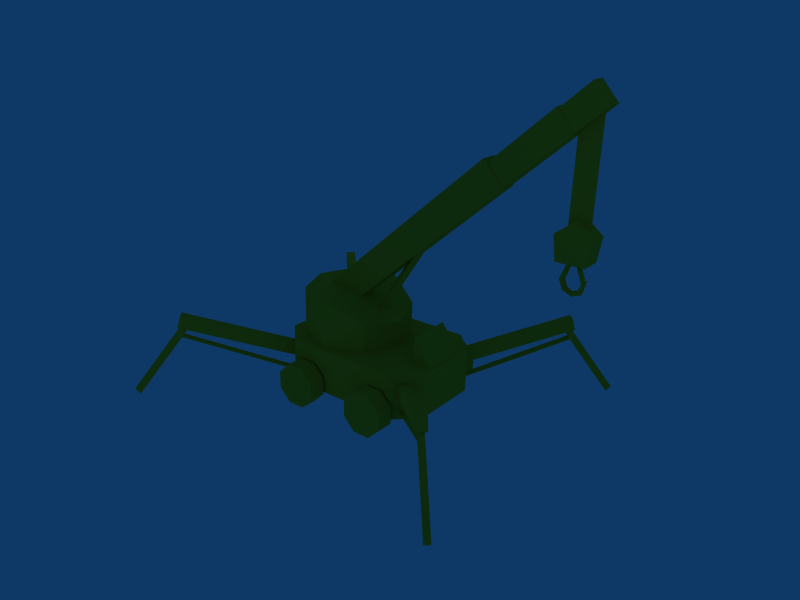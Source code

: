 # Source: minicrane.blend  (saved by Blender 2.42.0; exported with 4.5.12 LTS)
import bpy
from mathutils import Matrix  # noqa: F401  (used for matrix-valued properties, if any)

bpy.ops.wm.read_factory_settings(use_empty=True)
scene = bpy.context.scene
scene.name = 'Scene'

# ---- collections
col_collection_1 = bpy.data.collections.new('Collection 1'); scene.collection.children.link(col_collection_1)

# ---- materials (node trees are filled in below, after node groups)
mat_orange = bpy.data.materials.new('orange')
mat_orange.alpha_threshold = 0.0
mat_orange.diffuse_color = (0.8194, 0.7142, 0.1341, 1.0)
mat_orange.roughness = 0.5
mat_orange.line_color = (0.0, 0.0, 0.0, 1.0)

# ---- material node trees

# ---- world
world_world = bpy.data.worlds.new('World'); scene.world = world_world
world_world.color = (0.05656, 0.2208, 0.4)
world_world.use_sun_shadow = False
world_world.sun_shadow_jitter_overblur = 0.0
world_world.cycles.sampling_method = 'MANUAL'
world_world.cycles.sample_map_resolution = 256

# ---- cameras
cam_camera = bpy.data.cameras.new('Camera')
cam_camera.passepartout_alpha = 0.2
cam_camera.clip_end = 100.0
cam_camera.lens = 35.0
cam_camera.show_passepartout = False
cam_camera.show_safe_areas = True
cam_camera.dof.focus_distance = 0.0
cam_camera.dof.aperture_fstop = 128.0

# ---- lights
light_lamp_002 = bpy.data.lights.new('Lamp.002', 'POINT')
light_lamp_002.transmission_factor = 0.0
light_lamp_002.energy = 100.0
light_lamp_002.shadow_buffer_clip_start = 0.5
light_lamp_002.shadow_soft_size = 1.0
light_lamp_002.shadow_maximum_resolution = 0.006
light_lamp_002.use_absolute_resolution = True
light_lamp_002.cycles.use_multiple_importance_sampling = False
light_lamp_001 = bpy.data.lights.new('Lamp.001', 'POINT')
light_lamp_001.transmission_factor = 0.0
light_lamp_001.energy = 100.0
light_lamp_001.shadow_buffer_clip_start = 0.5
light_lamp_001.shadow_soft_size = 1.0
light_lamp_001.shadow_maximum_resolution = 0.006
light_lamp_001.use_absolute_resolution = True
light_lamp_001.cycles.use_multiple_importance_sampling = False
light_lamp = bpy.data.lights.new('Lamp', 'POINT')
light_lamp.transmission_factor = 0.0
light_lamp.energy = 100.0
light_lamp.shadow_buffer_clip_start = 0.5
light_lamp.shadow_soft_size = 1.0
light_lamp.shadow_maximum_resolution = 0.006
light_lamp.use_absolute_resolution = True
light_lamp.cycles.use_multiple_importance_sampling = False

# ---- meshes
me_minicrane = bpy.data.meshes.new('minicrane')
me_minicrane.from_pydata([(-6.814, 3.071, 5.555), (-3.222, 1.585, 1.962), (-2.921, 1.585, 2.263), (-6.514, 3.071, 5.856), (-6.701, 3.615, 5.442), (-3.108, 2.129, 1.849), (-2.808, 2.129, 2.15), (-6.401, 3.615, 5.743), (-8.059, 0.07623, 7.267), (-6.323, 3.387, 5.531), (-6.489, 3.387, 5.365), (-8.225, 0.07623, 7.101), (-7.905, -0.149, 7.113), (-6.169, 3.162, 5.377), (-6.335, 3.162, 5.211), (-8.071, -0.149, 6.947), (-6.576, 2.689, 5.771), (-3.057, 0.8853, 2.254), (-3.1, 0.9728, 2.164), (-6.619, 2.776, 5.681), (-6.696, 2.572, 5.714), (-3.177, 0.7685, 2.197), (-3.219, 0.8561, 2.107), (-6.738, 2.659, 5.624), (-6.514, 3.071, -5.801), (-2.921, 1.585, -2.208), (-3.222, 1.585, -1.907), (-6.814, 3.071, -5.5), (-6.401, 3.615, -5.688), (-2.808, 2.129, -2.095), (-3.108, 2.129, -1.794), (-6.701, 3.615, -5.387), (-8.225, 0.07623, -7.046), (-6.489, 3.387, -5.31), (-6.323, 3.387, -5.476), (-8.059, 0.07623, -7.212), (-8.071, -0.149, -6.892), (-6.335, 3.162, -5.156), (-6.169, 3.162, -5.322), (-7.905, -0.149, -7.058), (-6.73, 2.689, -5.563), (-3.212, 0.8853, -2.044), (-3.123, 0.9728, -2.086), (-6.64, 2.776, -5.606), (-6.673, 2.572, -5.682), (-3.156, 0.7685, -2.163), (-3.066, 0.8561, -2.206), (-6.583, 2.659, -5.725), (6.49, 3.071, 5.856), (2.897, 1.585, 2.263), (3.198, 1.585, 1.962), (6.79, 3.071, 5.555), (6.377, 3.615, 5.743), (2.784, 2.129, 2.15), (3.084, 2.129, 1.849), (6.677, 3.615, 5.442), (8.201, 0.07623, 7.101), (6.465, 3.387, 5.365), (6.299, 3.387, 5.531), (8.035, 0.07623, 7.267), (8.047, -0.149, 6.947), (6.311, 3.162, 5.211), (6.145, 3.162, 5.377), (7.881, -0.149, 7.113), (6.706, 2.689, 5.618), (3.188, 0.8853, 2.098), (3.099, 0.9728, 2.141), (6.616, 2.776, 5.66), (6.649, 2.572, 5.737), (3.132, 0.7685, 2.218), (3.042, 0.8561, 2.261), (6.559, 2.659, 5.78), (6.79, 3.071, -5.5), (3.198, 1.585, -1.907), (2.897, 1.585, -2.208), (6.49, 3.071, -5.801), (6.677, 3.615, -5.387), (3.084, 2.129, -1.794), (2.784, 2.129, -2.095), (6.377, 3.615, -5.688), (8.035, 0.07623, -7.212), (6.299, 3.387, -5.476), (6.465, 3.387, -5.31), (8.201, 0.07623, -7.046), (7.881, -0.149, -7.058), (6.145, 3.162, -5.322), (6.311, 3.162, -5.156), (8.047, -0.149, -6.892), (6.552, 2.689, -5.716), (3.033, 0.8853, -2.199), (3.076, 0.9728, -2.109), (6.595, 2.776, -5.627), (6.672, 2.572, -5.659), (3.153, 0.7685, -2.142), (3.195, 0.8561, -2.053), (6.714, 2.659, -5.57), (-9.409, 13.55, 1.114e-06), (-9.41, 9.129, 8.487e-07), (-8.529, 9.129, 8.487e-07), (-8.529, 13.55, 1.114e-06), (-9.004, 8.345, -0.1), (-9.321, 7.533, -0.1), (-9.159, 8.345, 8.35e-07), (-9.004, 8.345, 0.1), (-9.321, 7.533, 0.1), (-9.43, 7.647, 7.998e-07), (-8.928, 7.145, 0.1), (-9.195, 7.255, 0.1), (-9.306, 7.523, 0.1), (-8.864, 8.345, 0.1), (-8.696, 7.281, 0.1), (-8.601, 7.561, 0.1), (-8.864, 8.345, -0.1), (-9.306, 7.523, -0.1), (-9.195, 7.255, -0.1), (-8.928, 7.145, -0.1), (-8.696, 7.281, -0.1), (-8.601, 7.561, -0.1), (-8.708, 8.345, 8.299e-07), (-9.499, 7.737, 8.064e-07), (-9.349, 7.134, 7.832e-07), (-8.957, 6.972, 7.747e-07), (-8.565, 7.134, 7.832e-07), (-8.403, 7.527, 7.979e-07), (-8.957, 9.85, 0.454), (-8.957, 9.85, -0.454), (-9.681, 9.287, -0.454), (-9.681, 9.287, 0.454), (-8.234, 9.287, 0.454), (-8.234, 9.287, -0.454), (-9.535, 8.287, -0.454), (-9.535, 8.287, 0.454), (-8.379, 8.287, 0.454), (-8.379, 8.287, -0.454), (-3.763, 2.605, 1.558), (-3.763, 0.6051, 1.558), (3.592, 0.6051, 1.558), (3.592, 2.605, 1.558), (-3.763, 2.605, -1.558), (-3.763, 0.6051, -1.558), (3.592, 0.6051, -1.558), (3.592, 2.605, -1.558), (2.732, 2.498, -1.678), (3.427, 2.498, 1.066e-06), (2.732, 2.498, 1.678), (1.054, 2.498, 2.373), (-0.6244, 2.498, 1.678), (-1.319, 2.498, 9.336e-07), (-0.6244, 2.498, -1.678), (1.054, 2.498, -2.373), (2.732, 4.749, -1.678), (3.427, 4.749, -3.298e-07), (2.732, 4.749, 1.678), (1.054, 4.749, 2.373), (-0.6244, 3.922, 1.678), (-1.319, 3.749, -5.185e-07), (-0.6244, 3.922, -1.678), (1.054, 4.749, -2.373), (1.054, 4.749, 1.132e-06), (-2.716, 2.605, 2.596), (2.545, 2.605, 2.596), (-2.716, 0.6051, 2.596), (2.545, 0.6051, 2.596), (-2.716, 2.605, -2.596), (2.545, 2.605, -2.596), (-2.716, 0.6051, -2.596), (2.545, 0.6051, -2.596), (-2.783, 3.802, -1.0), (-2.783, 2.5, -1.0), (-3.706, 2.5, -1.0), (-2.783, 3.802, 1.0), (-2.783, 2.5, 1.0), (-3.706, 2.5, 1.0), (-1.095, 1.312, 2.653), (-1.092, 0.5468, 2.653), (-1.631, 0.003242, 2.653), (-2.396, -9.775e-05, 2.653), (-2.94, 0.5387, 2.653), (-2.943, 1.304, 2.653), (-2.404, 1.848, 2.653), (-1.639, 1.851, 2.653), (-1.095, 1.312, 3.441), (-1.639, 1.851, 3.441), (-2.404, 1.848, 3.441), (-2.943, 1.304, 3.441), (-2.94, 0.5387, 3.441), (-2.396, -9.775e-05, 3.441), (-1.631, 0.003242, 3.441), (-1.092, 0.5468, 3.441), (2.655, 1.304, 3.441), (2.652, 0.5387, 3.441), (2.108, -9.775e-05, 3.441), (1.343, 0.003242, 3.441), (0.8039, 0.5468, 3.441), (0.8073, 1.312, 3.441), (1.351, 1.851, 3.441), (2.116, 1.848, 3.441), (1.351, 1.851, 2.653), (0.8073, 1.312, 2.653), (0.8039, 0.5468, 2.653), (1.343, 0.003242, 2.653), (2.108, -9.775e-05, 2.653), (2.652, 0.5387, 2.653), (2.655, 1.304, 2.653), (2.116, 1.848, 2.653), (-2.404, 1.848, -2.651), (-2.943, 1.304, -2.651), (-2.94, 0.5387, -2.651), (-2.396, -9.727e-05, -2.651), (-1.631, 0.003242, -2.651), (-1.092, 0.5468, -2.651), (-1.095, 1.312, -2.651), (-1.639, 1.851, -2.651), (-2.404, 1.848, -3.44), (-1.639, 1.851, -3.44), (-1.095, 1.312, -3.44), (-1.092, 0.5468, -3.44), (-1.631, 0.003242, -3.44), (-2.396, -9.727e-05, -3.44), (-2.94, 0.5387, -3.44), (-2.943, 1.304, -3.44), (0.8039, 0.5468, -3.44), (1.343, 0.003243, -3.44), (2.108, -9.68e-05, -3.44), (2.652, 0.5387, -3.44), (2.655, 1.304, -3.44), (2.116, 1.848, -3.44), (1.351, 1.851, -3.44), (0.8073, 1.312, -3.44), (1.351, 1.851, -2.651), (2.116, 1.848, -2.651), (2.655, 1.304, -2.651), (2.652, 0.5387, -2.651), (2.108, -9.68e-05, -2.651), (1.343, 0.003243, -2.651), (0.8039, 0.5468, -2.651), (0.8073, 1.312, -2.651), (-2.442, 7.889, 6.051e-07), (0.1412, 3.773, 2.526e-07), (-0.01246, 3.677, -0.1814), (-2.595, 7.792, -0.1814), (-2.595, 7.792, 0.1814), (-0.01246, 3.677, 0.1814), (-0.1661, 3.58, 2.131e-07), (-2.749, 7.696, 6.287e-07), (-2.407, 8.63, -0.3186), (-3.077, 7.882, -0.3186), (-9.689, 13.81, -0.3186), (-9.019, 14.55, -0.3186), (-2.407, 8.63, 0.3186), (-3.077, 7.882, 0.3186), (-9.689, 13.81, 0.3186), (-9.019, 14.55, 0.3186), (-5.144, 11.44, 0.4147), (-6.017, 10.47, 0.4147), (1.794, 3.467, 0.4147), (2.666, 4.441, 0.4147), (-5.144, 11.44, -0.4147), (-6.017, 10.47, -0.4147), (1.794, 3.467, -0.4147), (2.666, 4.441, -0.4147), (-1.35, 7.779, -0.3438), (-2.073, 6.971, -0.3438), (-8.548, 12.77, -0.3438), (-7.825, 13.58, -0.3438), (-1.35, 7.779, 0.3438), (-2.073, 6.971, 0.3438), (-8.548, 12.77, 0.3438), (-7.825, 13.58, 0.3438)], [(153, 158), (157, 158)], [(0, 1, 2, 3), (4, 7, 6, 5), (0, 4, 5, 1), (2, 6, 7, 3), (4, 0, 3, 7), (11, 15, 12, 8), (13, 9, 8, 12), (15, 11, 10, 14), (11, 8, 9, 10), (15, 14, 13, 12), (21, 17, 16, 20), (23, 19, 18, 22), (19, 16, 17, 18), (23, 22, 21, 20), (24, 25, 26, 27), (28, 31, 30, 29), (24, 28, 29, 25), (26, 30, 31, 27), (28, 24, 27, 31), (35, 39, 36, 32), (37, 33, 32, 36), (39, 35, 34, 38), (35, 32, 33, 34), (39, 38, 37, 36), (45, 41, 40, 44), (47, 43, 42, 46), (43, 40, 41, 42), (47, 46, 45, 44), (48, 49, 50, 51), (52, 55, 54, 53), (48, 52, 53, 49), (50, 54, 55, 51), (52, 48, 51, 55), (59, 63, 60, 56), (61, 57, 56, 60), (63, 59, 58, 62), (59, 56, 57, 58), (63, 62, 61, 60), (69, 65, 64, 68), (71, 67, 66, 70), (67, 64, 65, 66), (71, 70, 69, 68), (72, 73, 74, 75), (76, 79, 78, 77), (72, 76, 77, 73), (74, 78, 79, 75), (76, 72, 75, 79), (83, 87, 84, 80), (85, 81, 80, 84), (87, 83, 82, 86), (83, 80, 81, 82), (87, 86, 85, 84), (93, 89, 88, 92), (95, 91, 90, 94), (91, 88, 89, 90), (95, 94, 93, 92), (99, 96, 97, 98), (102, 100, 101, 105), (100, 103, 104, 101), (103, 102, 105, 104), (110, 111, 123, 122), (106, 110, 122, 121), (106, 121, 120, 107), (108, 107, 120, 119), (111, 109, 118, 123), (115, 116, 110, 106), (115, 106, 107, 114), (113, 114, 107, 108), (119, 113, 108), (117, 112, 109, 111), (116, 117, 111, 110), (123, 118, 112, 117), (119, 120, 114, 113), (121, 115, 114, 120), (121, 122, 116, 115), (122, 123, 117, 116), (127, 124, 125, 126), (129, 125, 124, 128), (125, 129, 126), (129, 133, 130, 126), (131, 127, 126, 130), (124, 127, 128), (132, 128, 127, 131), (133, 129, 128, 132), (133, 132, 131, 130), (134, 138, 139, 135), (141, 137, 136, 140), (142, 150, 151, 143), (143, 151, 152, 144), (144, 152, 153, 145), (145, 153, 154, 146), (146, 154, 155, 147), (147, 155, 156, 148), (149, 157, 150, 142), (134, 159, 163, 138), (159, 160, 164, 163), (160, 137, 141, 164), (137, 160, 162, 136), (160, 159, 161, 162), (159, 134, 135, 161), (138, 163, 165, 139), (163, 164, 166, 165), (164, 141, 140, 166), (167, 170, 171, 168), (170, 172, 171), (167, 168, 169), (167, 169, 172, 170), (150, 157, 153, 152), (150, 152, 151), (148, 156, 157, 149), (153, 157, 156, 154), (154, 156, 155), (173, 180, 182, 181), (180, 179, 183, 182), (179, 178, 184, 183), (178, 177, 185, 184), (177, 176, 186, 185), (176, 175, 187, 186), (175, 174, 188, 187), (174, 173, 181, 188), (187, 188, 181), (183, 184, 185), (182, 183, 185, 186), (182, 186, 187, 181), (195, 191, 190, 196), (195, 194, 192, 191), (194, 193, 192), (190, 189, 196), (203, 204, 196, 189), (202, 203, 189, 190), (201, 202, 190, 191), (200, 201, 191, 192), (199, 200, 192, 193), (198, 199, 193, 194), (197, 198, 194, 195), (204, 197, 195, 196), (205, 212, 214, 213), (212, 211, 215, 214), (211, 210, 216, 215), (210, 209, 217, 216), (209, 208, 218, 217), (208, 207, 219, 218), (207, 206, 220, 219), (206, 205, 213, 220), (219, 220, 213), (215, 216, 217), (214, 215, 217, 218), (214, 218, 219, 213), (227, 223, 222, 228), (227, 226, 224, 223), (226, 225, 224), (222, 221, 228), (235, 236, 228, 221), (234, 235, 221, 222), (233, 234, 222, 223), (232, 233, 223, 224), (231, 232, 224, 225), (230, 231, 225, 226), (229, 230, 226, 227), (236, 229, 227, 228), (237, 238, 239, 240), (241, 244, 243, 242), (237, 241, 242, 238), (239, 243, 244, 240), (245, 246, 247, 248), (249, 252, 251, 250), (246, 250, 251, 247), (247, 251, 252, 248), (249, 245, 248, 252), (256, 260, 257, 253), (258, 254, 253, 257), (259, 255, 254, 258), (256, 253, 254, 255), (260, 259, 258, 257), (261, 262, 263, 264), (265, 268, 267, 266), (262, 266, 267, 263), (263, 267, 268, 264), (265, 261, 264, 268)])
_uv = me_minicrane.uv_layers.new(name='UVMap')
_uv.uv.foreach_set('vector', [0.7569, 0.3164, 0.9526, 0.3184, 0.951, 0.344, 0.7554, 0.342, 0.7579, 0.2908, 0.7571, 0.2652, 0.9527, 0.2671, 0.9535, 0.2928, 0.7569, 0.3164, 0.7579, 0.2908, 0.9535, 0.2928, 0.9526, 0.3184, 0.9524, 0.2415, 0.9527, 0.2671, 0.7571, 0.2652, 0.7567, 0.2395, 0.7378, 0.2654, 0.7375, 0.2397, 0.7567, 0.2395, 0.7571, 0.2652, 0.3445, 0.9347, 0.3418, 0.9181, 0.3543, 0.9161, 0.3569, 0.9327, 0.4822, 0.9166, 0.4849, 0.9332, 0.3569, 0.9327, 0.3543, 0.9161, 0.3554, 0.9659, 0.3578, 0.9494, 0.4857, 0.9499, 0.4833, 0.9664, 0.3578, 0.9494, 0.3569, 0.9327, 0.4849, 0.9332, 0.4857, 0.9499, 0.3554, 0.9659, 0.4833, 0.9664, 0.482, 0.9831, 0.3541, 0.9826, 0.351, 0.8156, 0.35, 0.7966, 0.4949, 0.7981, 0.4959, 0.817, 0.4959, 0.7605, 0.4939, 0.7792, 0.349, 0.7777, 0.3511, 0.759, 0.4939, 0.7792, 0.4949, 0.7981, 0.35, 0.7966, 0.349, 0.7777, 0.4959, 0.7605, 0.3511, 0.759, 0.3533, 0.7404, 0.4981, 0.7419, 0.7632, 0.6706, 0.9589, 0.673, 0.9573, 0.6985, 0.7616, 0.6961, 0.7642, 0.6449, 0.7635, 0.6193, 0.9591, 0.6217, 0.9598, 0.6473, 0.7632, 0.6706, 0.7642, 0.6449, 0.9598, 0.6473, 0.9589, 0.673, 0.9588, 0.596, 0.9591, 0.6217, 0.7635, 0.6193, 0.7632, 0.5936, 0.7442, 0.6195, 0.7439, 0.5938, 0.7632, 0.5936, 0.7635, 0.6193, 0.192, 0.9323, 0.1893, 0.9157, 0.2017, 0.9137, 0.2044, 0.9302, 0.3296, 0.9139, 0.3323, 0.9304, 0.2044, 0.9302, 0.2017, 0.9137, 0.203, 0.9635, 0.2053, 0.9469, 0.3332, 0.9471, 0.3308, 0.9636, 0.2053, 0.9469, 0.2044, 0.9302, 0.3323, 0.9304, 0.3332, 0.9471, 0.203, 0.9635, 0.3308, 0.9636, 0.3317, 0.9804, 0.2038, 0.9802, 0.351, 0.8156, 0.35, 0.7966, 0.4949, 0.7981, 0.4959, 0.817, 0.4959, 0.7605, 0.4939, 0.7792, 0.349, 0.7777, 0.3511, 0.759, 0.4939, 0.7792, 0.4949, 0.7981, 0.35, 0.7966, 0.349, 0.7777, 0.4959, 0.7605, 0.3511, 0.759, 0.3533, 0.7404, 0.4981, 0.7419, 0.7611, 0.4389, 0.9568, 0.441, 0.9552, 0.4665, 0.7595, 0.4644, 0.762, 0.4132, 0.7613, 0.3876, 0.9569, 0.3897, 0.9577, 0.4153, 0.7611, 0.4389, 0.762, 0.4132, 0.9577, 0.4153, 0.9568, 0.441, 0.9566, 0.364, 0.9569, 0.3897, 0.7613, 0.3876, 0.7609, 0.3619, 0.742, 0.3878, 0.7417, 0.3622, 0.7609, 0.3619, 0.7613, 0.3876, 0.3434, 0.848, 0.341, 0.8314, 0.3535, 0.8296, 0.3559, 0.8462, 0.4814, 0.8323, 0.4838, 0.8489, 0.3559, 0.8462, 0.3535, 0.8296, 0.3537, 0.8795, 0.3564, 0.863, 0.4843, 0.8657, 0.4817, 0.8822, 0.3564, 0.863, 0.3559, 0.8462, 0.4838, 0.8489, 0.4843, 0.8657, 0.3537, 0.8795, 0.4817, 0.8822, 0.4801, 0.8988, 0.3521, 0.8961, 0.351, 0.8156, 0.35, 0.7966, 0.4949, 0.7981, 0.4959, 0.817, 0.4959, 0.7605, 0.4939, 0.7792, 0.349, 0.7777, 0.3511, 0.759, 0.4939, 0.7792, 0.4949, 0.7981, 0.35, 0.7966, 0.349, 0.7777, 0.4959, 0.7605, 0.3511, 0.759, 0.3533, 0.7404, 0.4981, 0.7419, 0.7629, 0.5569, 0.9586, 0.5598, 0.9569, 0.5854, 0.7613, 0.5824, 0.764, 0.5312, 0.7633, 0.5056, 0.959, 0.5085, 0.9596, 0.5342, 0.7629, 0.5569, 0.764, 0.5312, 0.9596, 0.5342, 0.9586, 0.5598, 0.9588, 0.4828, 0.959, 0.5085, 0.7633, 0.5056, 0.7631, 0.4799, 0.744, 0.5057, 0.7438, 0.48, 0.7631, 0.4799, 0.7633, 0.5056, 0.1881, 0.8492, 0.1854, 0.8327, 0.1978, 0.8307, 0.2005, 0.8472, 0.3258, 0.8311, 0.3285, 0.8477, 0.2005, 0.8472, 0.1978, 0.8307, 0.199, 0.8805, 0.2013, 0.8639, 0.3293, 0.8644, 0.3269, 0.8809, 0.2013, 0.8639, 0.2005, 0.8472, 0.3285, 0.8477, 0.3293, 0.8644, 0.199, 0.8805, 0.3269, 0.8809, 0.3256, 0.8976, 0.1977, 0.8971, 0.351, 0.8156, 0.35, 0.7966, 0.4949, 0.7981, 0.4959, 0.817, 0.4959, 0.7605, 0.4939, 0.7792, 0.349, 0.7777, 0.3511, 0.759, 0.4939, 0.7792, 0.4949, 0.7981, 0.35, 0.7966, 0.349, 0.7777, 0.4959, 0.7605, 0.3511, 0.759, 0.3533, 0.7404, 0.4981, 0.7419, 0.1623, 0.928, 0.1238, 0.9282, 0.123, 0.735, 0.1615, 0.7349, 0.6287, 0.5046, 0.6331, 0.518, 0.5665, 0.5189, 0.5714, 0.5055, 0.6325, 0.4758, 0.6327, 0.4911, 0.5661, 0.4922, 0.5658, 0.4769, 0.6327, 0.4911, 0.6287, 0.5046, 0.5714, 0.5055, 0.5661, 0.4922, 0.4449, 0.4698, 0.4671, 0.4721, 0.4645, 0.4857, 0.4428, 0.4849, 0.4211, 0.4684, 0.4449, 0.4698, 0.4428, 0.4849, 0.4177, 0.4841, 0.4211, 0.4684, 0.4177, 0.4841, 0.3912, 0.4833, 0.393, 0.4649, 0.3623, 0.466, 0.393, 0.4649, 0.3912, 0.4833, 0.3358, 0.4874, 0.4671, 0.4721, 0.5248, 0.4746, 0.5208, 0.4869, 0.4645, 0.4857, 0.42, 0.4997, 0.4437, 0.4998, 0.4449, 0.5157, 0.4217, 0.5185, 0.42, 0.4997, 0.4217, 0.5185, 0.3919, 0.5225, 0.3926, 0.5016, 0.367, 0.5008, 0.3926, 0.5016, 0.3919, 0.5225, 0.3591, 0.519, 0.3358, 0.4874, 0.367, 0.5008, 0.3591, 0.519, 0.4662, 0.4991, 0.5241, 0.4985, 0.5245, 0.5115, 0.4671, 0.5135, 0.4437, 0.4998, 0.4662, 0.4991, 0.4671, 0.5135, 0.4449, 0.5157, 0.4645, 0.4857, 0.5208, 0.4869, 0.5241, 0.4985, 0.4662, 0.4991, 0.3358, 0.4874, 0.3912, 0.4833, 0.3926, 0.5016, 0.367, 0.5008, 0.4177, 0.4841, 0.42, 0.4997, 0.3926, 0.5016, 0.3912, 0.4833, 0.4177, 0.4841, 0.4428, 0.4849, 0.4437, 0.4998, 0.42, 0.4997, 0.4428, 0.4849, 0.4645, 0.4857, 0.4662, 0.4991, 0.4437, 0.4998, 0.2772, 0.7107, 0.2377, 0.7346, 0.2174, 0.6938, 0.2521, 0.6824, 0.2106, 0.6594, 0.2174, 0.6938, 0.1774, 0.6926, 0.1853, 0.6613, 0.2174, 0.6938, 0.2106, 0.6594, 0.2521, 0.6824, 0.2106, 0.6594, 0.2199, 0.6251, 0.2709, 0.6425, 0.2521, 0.6824, 0.3106, 0.6699, 0.2772, 0.7107, 0.2521, 0.6824, 0.2709, 0.6425, 0.1774, 0.6926, 0.1356, 0.6855, 0.1853, 0.6613, 0.1794, 0.6228, 0.1853, 0.6613, 0.1356, 0.6855, 0.1255, 0.6358, 0.2199, 0.6251, 0.2106, 0.6594, 0.1853, 0.6613, 0.1794, 0.6228, 0.3059, 0.5919, 0.3456, 0.6194, 0.3106, 0.6699, 0.2709, 0.6425, 0.1044, 0.1239, 0.102, 0.2695, 0.008499, 0.268, 0.01093, 0.1224, 0.4084, 0.2792, 0.4104, 0.131, 0.5055, 0.1323, 0.5035, 0.2804, 0.007975, 0.6006, 0.1064, 0.6006, 0.1064, 0.68, 0.007975, 0.68, 0.007975, 0.68, 0.1064, 0.68, 0.1064, 0.7595, 0.007975, 0.7595, 0.007975, 0.7595, 0.1064, 0.7595, 0.1064, 0.8389, 0.007974, 0.8389, 0.007974, 0.8389, 0.1064, 0.8389, 0.07023, 0.9183, 0.007974, 0.9183, 0.007974, 0.9183, 0.07023, 0.9183, 0.06268, 0.9977, 0.007973, 0.9977, 0.007975, 0.3623, 0.06268, 0.3623, 0.07023, 0.4417, 0.007975, 0.4417, 0.007975, 0.5212, 0.1064, 0.5212, 0.1064, 0.6006, 0.007975, 0.6006, 0.1044, 0.1239, 0.1602, 0.09162, 0.148, 0.3055, 0.102, 0.2695, 0.1602, 0.09162, 0.3619, 0.09333, 0.3503, 0.3129, 0.148, 0.3055, 0.3619, 0.09333, 0.4104, 0.131, 0.4084, 0.2792, 0.3503, 0.3129, 0.4104, 0.131, 0.3619, 0.09333, 0.384, 0.002762, 0.4605, 0.03506, 0.3619, 0.09333, 0.1602, 0.09162, 0.1354, 0.01015, 0.384, 0.002762, 0.1602, 0.09162, 0.1044, 0.1239, 0.07015, 0.03542, 0.1354, 0.01015, 0.102, 0.2695, 0.148, 0.3055, 0.1162, 0.3809, 0.05799, 0.3484, 0.148, 0.3055, 0.3503, 0.3129, 0.3648, 0.4084, 0.1162, 0.3809, 0.3503, 0.3129, 0.4084, 0.2792, 0.4471, 0.3847, 0.3648, 0.4084, 0.6756, 0.3345, 0.5151, 0.3345, 0.5151, 0.23, 0.6756, 0.23, 0.5151, 0.3345, 0.5151, 0.4625, 0.4547, 0.4197, 0.6756, 0.3345, 0.736, 0.4197, 0.6756, 0.4625, 0.6756, 0.3345, 0.6756, 0.4625, 0.5151, 0.4625, 0.5151, 0.3345, 0.3006, 0.578, 0.2274, 0.6087, 0.2263, 0.4012, 0.2998, 0.4312, 0.3006, 0.578, 0.2998, 0.4312, 0.3306, 0.5044, 0.007975, 0.4417, 0.07023, 0.4417, 0.1064, 0.5212, 0.007975, 0.5212, 0.2263, 0.4012, 0.2274, 0.6087, 0.1454, 0.5788, 0.1446, 0.432, 0.1446, 0.432, 0.1454, 0.5788, 0.1137, 0.5056, 0.7278, 0.8916, 0.6688, 0.9573, 0.6491, 0.9143, 0.6973, 0.8734, 0.6688, 0.9573, 0.568, 0.9615, 0.5866, 0.9201, 0.6491, 0.9143, 0.568, 0.9615, 0.5035, 0.8874, 0.5409, 0.8797, 0.5866, 0.9201, 0.5035, 0.8874, 0.5127, 0.7965, 0.5429, 0.8188, 0.5409, 0.8797, 0.5127, 0.7965, 0.5707, 0.7334, 0.5894, 0.7761, 0.5429, 0.8188, 0.5707, 0.7334, 0.6656, 0.7354, 0.6527, 0.7707, 0.5894, 0.7761, 0.6656, 0.7354, 0.7365, 0.7988, 0.6983, 0.8119, 0.6527, 0.7707, 0.7365, 0.7988, 0.7278, 0.8916, 0.6973, 0.8734, 0.6983, 0.8119, 0.6527, 0.7707, 0.6983, 0.8119, 0.6973, 0.8734, 0.5866, 0.9201, 0.5409, 0.8797, 0.5429, 0.8188, 0.6491, 0.9143, 0.5866, 0.9201, 0.5429, 0.8188, 0.5894, 0.7761, 0.6491, 0.9143, 0.5894, 0.7761, 0.6527, 0.7707, 0.6973, 0.8734, 0.8457, 0.9098, 0.902, 0.7712, 0.9501, 0.8111, 0.9086, 0.9129, 0.8457, 0.9098, 0.7983, 0.8678, 0.8393, 0.7644, 0.902, 0.7712, 0.7983, 0.8678, 0.7955, 0.8075, 0.8393, 0.7644, 0.9501, 0.8111, 0.953, 0.872, 0.9086, 0.9129, 0.9824, 0.8825, 0.9271, 0.9491, 0.9086, 0.9129, 0.953, 0.872, 0.981, 0.7926, 0.9824, 0.8825, 0.953, 0.872, 0.9501, 0.8111, 0.9209, 0.7294, 0.981, 0.7926, 0.9501, 0.8111, 0.902, 0.7712, 0.823, 0.7251, 0.9209, 0.7294, 0.902, 0.7712, 0.8393, 0.7644, 0.7636, 0.7891, 0.823, 0.7251, 0.8393, 0.7644, 0.7955, 0.8075, 0.7618, 0.8867, 0.7636, 0.7891, 0.7955, 0.8075, 0.7983, 0.8678, 0.8288, 0.9524, 0.7618, 0.8867, 0.7983, 0.8678, 0.8457, 0.9098, 0.9271, 0.9491, 0.8288, 0.9524, 0.8457, 0.9098, 0.9086, 0.9129, 0.7278, 0.8916, 0.6688, 0.9573, 0.6491, 0.9143, 0.6973, 0.8734, 0.6688, 0.9573, 0.568, 0.9615, 0.5866, 0.9201, 0.6491, 0.9143, 0.568, 0.9615, 0.5035, 0.8874, 0.5409, 0.8797, 0.5866, 0.9201, 0.5035, 0.8874, 0.5127, 0.7965, 0.5429, 0.8188, 0.5409, 0.8797, 0.5127, 0.7965, 0.5707, 0.7334, 0.5894, 0.7761, 0.5429, 0.8188, 0.5707, 0.7334, 0.6656, 0.7354, 0.6527, 0.7707, 0.5894, 0.7761, 0.6656, 0.7354, 0.7365, 0.7988, 0.6983, 0.8119, 0.6527, 0.7707, 0.7365, 0.7988, 0.7278, 0.8916, 0.6973, 0.8734, 0.6983, 0.8119, 0.6527, 0.7707, 0.6983, 0.8119, 0.6973, 0.8734, 0.5866, 0.9201, 0.5409, 0.8797, 0.5429, 0.8188, 0.6491, 0.9143, 0.5866, 0.9201, 0.5429, 0.8188, 0.5894, 0.7761, 0.6491, 0.9143, 0.5894, 0.7761, 0.6527, 0.7707, 0.6973, 0.8734, 0.902, 0.7712, 0.8457, 0.9098, 0.7983, 0.8678, 0.8393, 0.7644, 0.902, 0.7712, 0.9501, 0.8111, 0.9086, 0.9129, 0.8457, 0.9098, 0.9501, 0.8111, 0.953, 0.872, 0.9086, 0.9129, 0.7983, 0.8678, 0.7955, 0.8075, 0.8393, 0.7644, 0.7636, 0.7891, 0.823, 0.7251, 0.8393, 0.7644, 0.7955, 0.8075, 0.7618, 0.8867, 0.7636, 0.7891, 0.7955, 0.8075, 0.7983, 0.8678, 0.8288, 0.9524, 0.7618, 0.8867, 0.7983, 0.8678, 0.8457, 0.9098, 0.9271, 0.9491, 0.8288, 0.9524, 0.8457, 0.9098, 0.9086, 0.9129, 0.9824, 0.8825, 0.9271, 0.9491, 0.9086, 0.9129, 0.953, 0.872, 0.981, 0.7926, 0.9824, 0.8825, 0.953, 0.872, 0.9501, 0.8111, 0.9209, 0.7294, 0.981, 0.7926, 0.9501, 0.8111, 0.902, 0.7712, 0.823, 0.7251, 0.9209, 0.7294, 0.902, 0.7712, 0.8393, 0.7644, 0.3257, 0.7773, 0.1904, 0.7766, 0.1918, 0.759, 0.3272, 0.7597, 0.3243, 0.7949, 0.3251, 0.8126, 0.1898, 0.8118, 0.1889, 0.7941, 0.3257, 0.7773, 0.3243, 0.7949, 0.1889, 0.7941, 0.1904, 0.7766, 0.1918, 0.759, 0.1933, 0.7414, 0.3287, 0.7421, 0.3272, 0.7597, 0.6979, 0.6219, 0.6979, 0.6654, 0.3662, 0.6634, 0.3662, 0.6199, 0.6979, 0.5787, 0.3662, 0.5767, 0.3662, 0.5332, 0.6979, 0.5352, 0.6979, 0.6654, 0.6979, 0.7085, 0.3662, 0.7065, 0.3662, 0.6634, 0.3427, 0.533, 0.3662, 0.5332, 0.3662, 0.5767, 0.3424, 0.5765, 0.6979, 0.5787, 0.6979, 0.6219, 0.3662, 0.6199, 0.3662, 0.5767, 0.9368, 0.06419, 0.9332, 0.117, 0.5283, 0.1109, 0.5318, 0.05806, 0.4985, 0.004505, 0.5323, 0.00479, 0.5318, 0.05806, 0.4981, 0.05777, 0.932, 0.1703, 0.9285, 0.2231, 0.5236, 0.217, 0.5271, 0.1641, 0.9368, 0.06419, 0.5318, 0.05806, 0.5323, 0.00479, 0.9372, 0.01092, 0.9332, 0.117, 0.932, 0.1703, 0.5271, 0.1641, 0.5283, 0.1109, 0.6979, 0.6219, 0.6979, 0.6654, 0.3662, 0.6634, 0.3662, 0.6199, 0.6979, 0.5787, 0.3662, 0.5767, 0.3662, 0.5332, 0.6979, 0.5352, 0.6979, 0.6654, 0.6979, 0.7085, 0.3662, 0.7065, 0.3662, 0.6634, 0.3427, 0.533, 0.3662, 0.5332, 0.3662, 0.5767, 0.3424, 0.5765, 0.6979, 0.5787, 0.6979, 0.6219, 0.3662, 0.6199, 0.3662, 0.5767])
_ca = me_minicrane.color_attributes.new('Col', 'BYTE_COLOR', 'CORNER')
_ca.data.foreach_set('color', [1.0, 1.0, 1.0, 1.0, 1.0, 1.0, 1.0, 1.0, 1.0, 1.0, 1.0, 1.0, 1.0, 1.0, 1.0, 1.0, 1.0, 1.0, 1.0, 1.0, 1.0, 1.0, 1.0, 1.0, 1.0, 1.0, 1.0, 1.0, 1.0, 1.0, 1.0, 1.0, 1.0, 1.0, 1.0, 1.0, 1.0, 1.0, 1.0, 1.0, 1.0, 1.0, 1.0, 1.0, 1.0, 1.0, 1.0, 1.0, 1.0, 1.0, 1.0, 1.0, 1.0, 1.0, 1.0, 1.0, 1.0, 1.0, 1.0, 1.0, 1.0, 1.0, 1.0, 1.0, 1.0, 1.0, 1.0, 1.0, 1.0, 1.0, 1.0, 1.0, 1.0, 1.0, 1.0, 1.0, 1.0, 1.0, 1.0, 1.0, 1.0, 1.0, 1.0, 1.0, 1.0, 1.0, 1.0, 1.0, 1.0, 1.0, 1.0, 1.0, 1.0, 1.0, 1.0, 1.0, 1.0, 1.0, 1.0, 1.0, 1.0, 1.0, 1.0, 1.0, 1.0, 1.0, 1.0, 1.0, 1.0, 1.0, 1.0, 1.0, 1.0, 1.0, 1.0, 1.0, 1.0, 1.0, 1.0, 1.0, 1.0, 1.0, 1.0, 1.0, 1.0, 1.0, 1.0, 1.0, 1.0, 1.0, 1.0, 1.0, 1.0, 1.0, 1.0, 1.0, 1.0, 1.0, 1.0, 1.0, 1.0, 1.0, 1.0, 1.0, 1.0, 1.0, 1.0, 1.0, 1.0, 1.0, 1.0, 1.0, 1.0, 1.0, 1.0, 1.0, 1.0, 1.0, 1.0, 1.0, 1.0, 1.0, 1.0, 1.0, 1.0, 1.0, 1.0, 1.0, 1.0, 1.0, 1.0, 1.0, 1.0, 1.0, 1.0, 1.0, 1.0, 1.0, 1.0, 1.0, 1.0, 1.0, 1.0, 1.0, 1.0, 1.0, 1.0, 1.0, 1.0, 1.0, 1.0, 1.0, 1.0, 1.0, 1.0, 1.0, 1.0, 1.0, 1.0, 1.0, 1.0, 1.0, 1.0, 1.0, 1.0, 1.0, 1.0, 1.0, 1.0, 1.0, 1.0, 1.0, 1.0, 1.0, 1.0, 1.0, 1.0, 1.0, 1.0, 1.0, 1.0, 1.0, 1.0, 1.0, 1.0, 1.0, 1.0, 1.0, 1.0, 1.0, 1.0, 1.0, 1.0, 1.0, 1.0, 1.0, 1.0, 1.0, 1.0, 1.0, 1.0, 1.0, 1.0, 1.0, 1.0, 1.0, 1.0, 1.0, 1.0, 1.0, 1.0, 1.0, 1.0, 1.0, 1.0, 1.0, 1.0, 1.0, 1.0, 1.0, 1.0, 1.0, 1.0, 1.0, 1.0, 1.0, 1.0, 1.0, 1.0, 1.0, 1.0, 1.0, 1.0, 1.0, 1.0, 1.0, 1.0, 1.0, 1.0, 1.0, 1.0, 1.0, 1.0, 1.0, 1.0, 1.0, 1.0, 1.0, 1.0, 1.0, 1.0, 1.0, 1.0, 1.0, 1.0, 1.0, 1.0, 1.0, 1.0, 1.0, 1.0, 1.0, 1.0, 1.0, 1.0, 1.0, 1.0, 1.0, 1.0, 1.0, 1.0, 1.0, 1.0, 1.0, 1.0, 1.0, 1.0, 1.0, 1.0, 1.0, 1.0, 1.0, 1.0, 1.0, 1.0, 1.0, 1.0, 1.0, 1.0, 1.0, 1.0, 1.0, 1.0, 1.0, 1.0, 1.0, 1.0, 1.0, 1.0, 1.0, 1.0, 1.0, 1.0, 1.0, 1.0, 1.0, 1.0, 1.0, 1.0, 1.0, 1.0, 1.0, 1.0, 1.0, 1.0, 1.0, 1.0, 1.0, 1.0, 1.0, 1.0, 1.0, 1.0, 1.0, 1.0, 1.0, 1.0, 1.0, 1.0, 1.0, 1.0, 1.0, 1.0, 1.0, 1.0, 1.0, 1.0, 1.0, 1.0, 1.0, 1.0, 1.0, 1.0, 1.0, 1.0, 1.0, 1.0, 1.0, 1.0, 1.0, 1.0, 1.0, 1.0, 1.0, 1.0, 1.0, 1.0, 1.0, 1.0, 1.0, 1.0, 1.0, 1.0, 1.0, 1.0, 1.0, 1.0, 1.0, 1.0, 1.0, 1.0, 1.0, 1.0, 1.0, 1.0, 1.0, 1.0, 1.0, 1.0, 1.0, 1.0, 1.0, 1.0, 1.0, 1.0, 1.0, 1.0, 1.0, 1.0, 1.0, 1.0, 1.0, 1.0, 1.0, 1.0, 1.0, 1.0, 1.0, 1.0, 1.0, 1.0, 1.0, 1.0, 1.0, 1.0, 1.0, 1.0, 1.0, 1.0, 1.0, 1.0, 1.0, 1.0, 1.0, 1.0, 1.0, 1.0, 1.0, 1.0, 1.0, 1.0, 1.0, 1.0, 1.0, 1.0, 1.0, 1.0, 1.0, 1.0, 1.0, 1.0, 1.0, 1.0, 1.0, 1.0, 1.0, 1.0, 1.0, 1.0, 1.0, 1.0, 1.0, 1.0, 1.0, 1.0, 1.0, 1.0, 1.0, 1.0, 1.0, 1.0, 1.0, 1.0, 1.0, 1.0, 1.0, 1.0, 1.0, 1.0, 1.0, 1.0, 1.0, 1.0, 1.0, 1.0, 1.0, 1.0, 1.0, 1.0, 1.0, 1.0, 1.0, 1.0, 1.0, 1.0, 1.0, 1.0, 1.0, 1.0, 1.0, 1.0, 1.0, 1.0, 1.0, 1.0, 1.0, 1.0, 1.0, 1.0, 1.0, 1.0, 1.0, 1.0, 1.0, 1.0, 1.0, 1.0, 1.0, 1.0, 1.0, 1.0, 1.0, 1.0, 1.0, 1.0, 1.0, 1.0, 1.0, 1.0, 1.0, 1.0, 1.0, 1.0, 1.0, 1.0, 1.0, 1.0, 1.0, 1.0, 1.0, 1.0, 1.0, 1.0, 1.0, 1.0, 1.0, 1.0, 1.0, 1.0, 1.0, 1.0, 1.0, 1.0, 1.0, 1.0, 1.0, 1.0, 1.0, 1.0, 1.0, 1.0, 1.0, 1.0, 1.0, 1.0, 1.0, 1.0, 1.0, 1.0, 1.0, 1.0, 1.0, 1.0, 1.0, 1.0, 1.0, 1.0, 1.0, 1.0, 1.0, 1.0, 1.0, 1.0, 1.0, 1.0, 1.0, 1.0, 1.0, 1.0, 1.0, 1.0, 1.0, 1.0, 1.0, 1.0, 1.0, 1.0, 1.0, 1.0, 1.0, 1.0, 1.0, 1.0, 1.0, 1.0, 1.0, 1.0, 1.0, 1.0, 1.0, 1.0, 1.0, 1.0, 1.0, 1.0, 1.0, 1.0, 1.0, 1.0, 1.0, 1.0, 1.0, 1.0, 1.0, 1.0, 1.0, 1.0, 1.0, 1.0, 1.0, 1.0, 1.0, 1.0, 1.0, 1.0, 1.0, 1.0, 1.0, 1.0, 1.0, 1.0, 1.0, 1.0, 1.0, 1.0, 1.0, 1.0, 1.0, 1.0, 1.0, 1.0, 1.0, 1.0, 1.0, 1.0, 1.0, 1.0, 1.0, 1.0, 1.0, 1.0, 1.0, 1.0, 1.0, 1.0, 1.0, 1.0, 1.0, 1.0, 1.0, 1.0, 1.0, 1.0, 1.0, 1.0, 1.0, 1.0, 1.0, 1.0, 1.0, 1.0, 1.0, 1.0, 1.0, 1.0, 1.0, 1.0, 1.0, 1.0, 1.0, 1.0, 1.0, 1.0, 1.0, 1.0, 1.0, 1.0, 1.0, 1.0, 1.0, 1.0, 1.0, 1.0, 1.0, 1.0, 1.0, 1.0, 1.0, 1.0, 1.0, 1.0, 1.0, 1.0, 1.0, 1.0, 1.0, 1.0, 1.0, 1.0, 1.0, 1.0, 1.0, 1.0, 1.0, 1.0, 1.0, 1.0, 1.0, 1.0, 1.0, 1.0, 1.0, 1.0, 1.0, 1.0, 1.0, 1.0, 1.0, 1.0, 1.0, 1.0, 1.0, 1.0, 1.0, 1.0, 1.0, 1.0, 1.0, 1.0, 1.0, 1.0, 1.0, 1.0, 1.0, 1.0, 1.0, 1.0, 1.0, 1.0, 1.0, 1.0, 1.0, 1.0, 1.0, 1.0, 1.0, 1.0, 1.0, 1.0, 1.0, 1.0, 1.0, 1.0, 1.0, 1.0, 1.0, 1.0, 1.0, 1.0, 1.0, 1.0, 1.0, 1.0, 1.0, 1.0, 1.0, 1.0, 1.0, 1.0, 1.0, 1.0, 1.0, 1.0, 1.0, 1.0, 1.0, 1.0, 1.0, 1.0, 1.0, 1.0, 1.0, 1.0, 1.0, 1.0, 1.0, 1.0, 1.0, 1.0, 1.0, 1.0, 1.0, 1.0, 1.0, 1.0, 1.0, 1.0, 1.0, 1.0, 1.0, 1.0, 1.0, 1.0, 1.0, 1.0, 1.0, 1.0, 1.0, 1.0, 1.0, 1.0, 1.0, 1.0, 1.0, 1.0, 1.0, 1.0, 1.0, 1.0, 1.0, 1.0, 1.0, 1.0, 1.0, 1.0, 1.0, 1.0, 1.0, 1.0, 1.0, 1.0, 1.0, 1.0, 1.0, 1.0, 1.0, 1.0, 1.0, 1.0, 1.0, 1.0, 1.0, 1.0, 1.0, 1.0, 1.0, 1.0, 1.0, 1.0, 1.0, 1.0, 1.0, 1.0, 1.0, 1.0, 1.0, 1.0, 1.0, 1.0, 1.0, 1.0, 1.0, 1.0, 1.0, 1.0, 1.0, 1.0, 1.0, 1.0, 1.0, 1.0, 1.0, 1.0, 1.0, 1.0, 1.0, 1.0, 1.0, 1.0, 1.0, 1.0, 1.0, 1.0, 1.0, 1.0, 1.0, 1.0, 1.0, 1.0, 1.0, 1.0, 1.0, 1.0, 1.0, 1.0, 1.0, 1.0, 1.0, 1.0, 1.0, 1.0, 1.0, 1.0, 1.0, 1.0, 1.0, 1.0, 1.0, 1.0, 1.0, 1.0, 1.0, 1.0, 1.0, 1.0, 1.0, 1.0, 1.0, 1.0, 1.0, 1.0, 1.0, 1.0, 1.0, 1.0, 1.0, 1.0, 1.0, 1.0, 1.0, 1.0, 1.0, 1.0, 1.0, 1.0, 1.0, 1.0, 1.0, 1.0, 1.0, 1.0, 1.0, 1.0, 1.0, 1.0, 1.0, 1.0, 1.0, 1.0, 1.0, 1.0, 1.0, 1.0, 1.0, 1.0, 1.0, 1.0, 1.0, 1.0, 1.0, 1.0, 1.0, 1.0, 1.0, 1.0, 1.0, 1.0, 1.0, 1.0, 1.0, 1.0, 1.0, 1.0, 1.0, 1.0, 1.0, 1.0, 1.0, 1.0, 1.0, 1.0, 1.0, 1.0, 1.0, 1.0, 1.0, 1.0, 1.0, 1.0, 1.0, 1.0, 1.0, 1.0, 1.0, 1.0, 1.0, 1.0, 1.0, 1.0, 1.0, 1.0, 1.0, 1.0, 1.0, 1.0, 1.0, 1.0, 1.0, 1.0, 1.0, 1.0, 1.0, 1.0, 1.0, 1.0, 1.0, 1.0, 1.0, 1.0, 1.0, 1.0, 1.0, 1.0, 1.0, 1.0, 1.0, 1.0, 1.0, 1.0, 1.0, 1.0, 1.0, 1.0, 1.0, 1.0, 1.0, 1.0, 1.0, 1.0, 1.0, 1.0, 1.0, 1.0, 1.0, 1.0, 1.0, 1.0, 1.0, 1.0, 1.0, 1.0, 1.0, 1.0, 1.0, 1.0, 1.0, 1.0, 1.0, 1.0, 1.0, 1.0, 1.0, 1.0, 1.0, 1.0, 1.0, 1.0, 1.0, 1.0, 1.0, 1.0, 1.0, 1.0, 1.0, 1.0, 1.0, 1.0, 1.0, 1.0, 1.0, 1.0, 1.0, 1.0, 1.0, 1.0, 1.0, 1.0, 1.0, 1.0, 1.0, 1.0, 1.0, 1.0, 1.0, 1.0, 1.0, 1.0, 1.0, 1.0, 1.0, 1.0, 1.0, 1.0, 1.0, 1.0, 1.0, 1.0, 1.0, 1.0, 1.0, 1.0, 1.0, 1.0, 1.0, 1.0, 1.0, 1.0, 1.0, 1.0, 1.0, 1.0, 1.0, 1.0, 1.0, 1.0, 1.0, 1.0, 1.0, 1.0, 1.0, 1.0, 1.0, 1.0, 1.0, 1.0, 1.0, 1.0, 1.0, 1.0, 1.0, 1.0, 1.0, 1.0, 1.0, 1.0, 1.0, 1.0, 1.0, 1.0, 1.0, 1.0, 1.0, 1.0, 1.0, 1.0, 1.0, 1.0, 1.0, 1.0, 1.0, 1.0, 1.0, 1.0, 1.0, 1.0, 1.0, 1.0, 1.0, 1.0, 1.0, 1.0, 1.0, 1.0, 1.0, 1.0, 1.0, 1.0, 1.0, 1.0, 1.0, 1.0, 1.0, 1.0, 1.0, 1.0, 1.0, 1.0, 1.0, 1.0, 1.0, 1.0, 1.0, 1.0, 1.0, 1.0, 1.0, 1.0, 1.0, 1.0, 1.0, 1.0, 1.0, 1.0, 1.0, 1.0, 1.0, 1.0, 1.0, 1.0, 1.0, 1.0, 1.0, 1.0, 1.0, 1.0, 1.0, 1.0, 1.0, 1.0, 1.0, 1.0, 1.0, 1.0, 1.0, 1.0, 1.0, 1.0, 1.0, 1.0, 1.0, 1.0, 1.0, 1.0, 1.0, 1.0, 1.0, 1.0, 1.0, 1.0, 1.0, 1.0, 1.0, 1.0, 1.0, 1.0, 1.0, 1.0, 1.0, 1.0, 1.0, 1.0, 1.0, 1.0, 1.0, 1.0, 1.0, 1.0, 1.0, 1.0, 1.0, 1.0, 1.0, 1.0, 1.0, 1.0, 1.0, 1.0, 1.0, 1.0, 1.0, 1.0, 1.0, 1.0, 1.0, 1.0, 1.0, 1.0, 1.0, 1.0, 1.0, 1.0, 1.0, 1.0, 1.0, 1.0, 1.0, 1.0, 1.0, 1.0, 1.0, 1.0, 1.0, 1.0, 1.0, 1.0, 1.0, 1.0, 1.0, 1.0, 1.0, 1.0, 1.0, 1.0, 1.0, 1.0, 1.0, 1.0, 1.0, 1.0, 1.0, 1.0, 1.0, 1.0, 1.0, 1.0, 1.0, 1.0, 1.0, 1.0, 1.0, 1.0, 1.0, 1.0, 1.0, 1.0, 1.0, 1.0, 1.0, 1.0, 1.0, 1.0, 1.0, 1.0, 1.0, 1.0, 1.0, 1.0, 1.0, 1.0, 1.0, 1.0, 1.0, 1.0, 1.0, 1.0, 1.0, 1.0, 1.0, 1.0, 1.0, 1.0, 1.0, 1.0, 1.0, 1.0, 1.0, 1.0, 1.0, 1.0, 1.0, 1.0, 1.0, 1.0, 1.0, 1.0, 1.0, 1.0, 1.0, 1.0, 1.0, 1.0, 1.0, 1.0, 1.0, 1.0, 1.0, 1.0, 1.0, 1.0, 1.0, 1.0, 1.0, 1.0, 1.0, 1.0, 1.0, 1.0, 1.0, 1.0, 1.0, 1.0, 1.0, 1.0, 1.0, 1.0, 1.0, 1.0, 1.0, 1.0, 1.0, 1.0, 1.0, 1.0, 1.0, 1.0, 1.0, 1.0, 1.0, 1.0, 1.0, 1.0, 1.0, 1.0, 1.0, 1.0, 1.0, 1.0, 1.0, 1.0, 1.0, 1.0, 1.0, 1.0, 1.0, 1.0, 1.0, 1.0, 1.0, 1.0, 1.0, 1.0, 1.0, 1.0, 1.0, 1.0, 1.0, 1.0, 1.0, 1.0, 1.0, 1.0, 1.0, 1.0, 1.0, 1.0, 1.0, 1.0, 1.0, 1.0, 1.0, 1.0, 1.0, 1.0, 1.0, 1.0, 1.0, 1.0, 1.0, 1.0, 1.0, 1.0, 1.0, 1.0, 1.0, 1.0, 1.0, 1.0, 1.0, 1.0, 1.0, 1.0, 1.0, 1.0, 1.0, 1.0, 1.0, 1.0, 1.0, 1.0, 1.0, 1.0, 1.0, 1.0, 1.0, 1.0, 1.0, 1.0, 1.0, 1.0, 1.0, 1.0, 1.0, 1.0, 1.0, 1.0, 1.0, 1.0, 1.0, 1.0, 1.0, 1.0, 1.0, 1.0, 1.0, 1.0, 1.0, 1.0, 1.0, 1.0, 1.0, 1.0, 1.0, 1.0, 1.0, 1.0, 1.0, 1.0, 1.0, 1.0, 1.0, 1.0, 1.0, 1.0, 1.0, 1.0, 1.0, 1.0, 1.0, 1.0, 1.0, 1.0, 1.0, 1.0, 1.0, 1.0, 1.0, 1.0, 1.0, 1.0, 1.0, 1.0, 1.0, 1.0, 1.0, 1.0, 1.0, 1.0, 1.0, 1.0, 1.0, 1.0, 1.0, 1.0, 1.0, 1.0, 1.0, 1.0, 1.0, 1.0, 1.0, 1.0, 1.0, 1.0, 1.0, 1.0, 1.0, 1.0, 1.0, 1.0, 1.0, 1.0, 1.0, 1.0, 1.0, 1.0, 1.0, 1.0, 1.0, 1.0, 1.0, 1.0, 1.0, 1.0, 1.0, 1.0, 1.0, 1.0, 1.0, 1.0, 1.0, 1.0, 1.0, 1.0, 1.0, 1.0, 1.0, 1.0, 1.0, 1.0, 1.0, 1.0, 1.0, 1.0, 1.0, 1.0, 1.0, 1.0, 1.0, 1.0, 1.0, 1.0, 1.0, 1.0, 1.0, 1.0, 1.0, 1.0, 1.0, 1.0, 1.0, 1.0, 1.0, 1.0, 1.0, 1.0, 1.0, 1.0, 1.0, 1.0, 1.0, 1.0, 1.0, 1.0, 1.0, 1.0, 1.0, 1.0, 1.0, 1.0, 1.0, 1.0, 1.0, 1.0, 1.0, 1.0, 1.0, 1.0, 1.0, 1.0, 1.0, 1.0, 1.0, 1.0, 1.0, 1.0, 1.0, 1.0, 1.0, 1.0, 1.0, 1.0, 1.0, 1.0, 1.0, 1.0, 1.0, 1.0, 1.0, 1.0, 1.0, 1.0, 1.0, 1.0, 1.0, 1.0, 1.0, 1.0, 1.0, 1.0, 1.0, 1.0, 1.0, 1.0, 1.0, 1.0, 1.0, 1.0, 1.0, 1.0, 1.0, 1.0, 1.0, 1.0, 1.0, 1.0, 1.0, 1.0, 1.0, 1.0, 1.0, 1.0, 1.0, 1.0, 1.0, 1.0, 1.0, 1.0, 1.0, 1.0, 1.0, 1.0, 1.0, 1.0, 1.0, 1.0, 1.0, 1.0, 1.0, 1.0, 1.0, 1.0, 1.0, 1.0, 1.0, 1.0, 1.0, 1.0, 1.0, 1.0, 1.0, 1.0, 1.0, 1.0, 1.0, 1.0, 1.0, 1.0, 1.0, 1.0, 1.0, 1.0, 1.0, 1.0, 1.0, 1.0, 1.0, 1.0, 1.0, 1.0, 1.0, 1.0, 1.0, 1.0, 1.0, 1.0, 1.0, 1.0, 1.0, 1.0, 1.0, 1.0, 1.0, 1.0, 1.0, 1.0, 1.0, 1.0, 1.0, 1.0, 1.0, 1.0, 1.0, 1.0, 1.0, 1.0, 1.0, 1.0, 1.0, 1.0, 1.0, 1.0, 1.0, 1.0, 1.0, 1.0, 1.0, 1.0, 1.0, 1.0, 1.0, 1.0, 1.0, 1.0, 1.0, 1.0, 1.0, 1.0, 1.0, 1.0, 1.0, 1.0, 1.0, 1.0, 1.0, 1.0, 1.0, 1.0, 1.0, 1.0, 1.0, 1.0, 1.0, 1.0, 1.0, 1.0, 1.0, 1.0, 1.0, 1.0, 1.0, 1.0, 1.0, 1.0, 1.0, 1.0, 1.0, 1.0, 1.0, 1.0, 1.0, 1.0, 1.0, 1.0, 1.0, 1.0, 1.0, 1.0, 1.0, 1.0, 1.0, 1.0, 1.0, 1.0, 1.0, 1.0, 1.0, 1.0, 1.0, 1.0, 1.0, 1.0, 1.0, 1.0, 1.0, 1.0, 1.0, 1.0, 1.0, 1.0, 1.0, 1.0, 1.0, 1.0, 1.0, 1.0, 1.0, 1.0, 1.0, 1.0, 1.0, 1.0, 1.0, 1.0, 1.0, 1.0, 1.0, 1.0, 1.0, 1.0, 1.0, 1.0, 1.0, 1.0, 1.0, 1.0, 1.0, 1.0, 1.0, 1.0, 1.0, 1.0, 1.0, 1.0, 1.0, 1.0, 1.0, 1.0, 1.0, 1.0, 1.0, 1.0, 1.0, 1.0, 1.0, 1.0, 1.0, 1.0, 1.0, 1.0, 1.0, 1.0, 1.0, 1.0, 1.0, 1.0, 1.0, 1.0, 1.0, 1.0, 1.0, 1.0, 1.0, 1.0, 1.0, 1.0, 1.0, 1.0, 1.0, 1.0, 1.0, 1.0, 1.0, 1.0, 1.0, 1.0, 1.0, 1.0, 1.0, 1.0, 1.0, 1.0, 1.0, 1.0, 1.0, 1.0, 1.0, 1.0, 1.0, 1.0, 1.0, 1.0, 1.0, 1.0, 1.0, 1.0, 1.0, 1.0, 1.0, 1.0, 1.0, 1.0, 1.0, 1.0, 1.0, 1.0, 1.0, 1.0, 1.0, 1.0, 1.0, 1.0, 1.0, 1.0, 1.0, 1.0, 1.0, 1.0, 1.0, 1.0, 1.0, 1.0, 1.0, 1.0, 1.0, 1.0, 1.0, 1.0, 1.0, 1.0, 1.0, 1.0, 1.0, 1.0, 1.0, 1.0, 1.0, 1.0, 1.0, 1.0, 1.0, 1.0, 1.0, 1.0, 1.0, 1.0, 1.0, 1.0, 1.0, 1.0, 1.0, 1.0, 1.0, 1.0, 1.0, 1.0, 1.0, 1.0, 1.0, 1.0, 1.0, 1.0, 1.0, 1.0, 1.0, 1.0, 1.0, 1.0, 1.0, 1.0, 1.0, 1.0, 1.0, 1.0, 1.0, 1.0, 1.0, 1.0, 1.0, 1.0, 1.0, 1.0, 1.0, 1.0, 1.0, 1.0, 1.0, 1.0, 1.0, 1.0, 1.0, 1.0, 1.0, 1.0, 1.0, 1.0, 1.0, 1.0, 1.0, 1.0, 1.0, 1.0, 1.0, 1.0, 1.0, 1.0, 1.0, 1.0, 1.0, 1.0, 1.0, 1.0, 1.0, 1.0, 1.0, 1.0, 1.0, 1.0, 1.0, 1.0, 1.0, 1.0, 1.0, 1.0, 1.0, 1.0, 1.0, 1.0, 1.0, 1.0, 1.0, 1.0, 1.0, 1.0, 1.0, 1.0, 1.0, 1.0, 1.0, 1.0, 1.0, 1.0, 1.0, 1.0, 1.0, 1.0, 1.0, 1.0, 1.0, 1.0, 1.0, 1.0, 1.0, 1.0, 1.0, 1.0, 1.0, 1.0, 1.0, 1.0, 1.0, 1.0, 1.0, 1.0, 1.0, 1.0, 1.0, 1.0, 1.0, 1.0, 1.0, 1.0, 1.0, 1.0, 1.0, 1.0, 1.0, 1.0, 1.0, 1.0, 1.0, 1.0, 1.0, 1.0, 1.0, 1.0, 1.0, 1.0, 1.0, 1.0, 1.0, 1.0, 1.0, 1.0, 1.0, 1.0, 1.0, 1.0, 1.0, 1.0, 1.0, 1.0, 1.0, 1.0, 1.0, 1.0, 1.0, 1.0, 1.0, 1.0, 1.0, 1.0, 1.0, 1.0, 1.0, 1.0, 1.0, 1.0, 1.0, 1.0, 1.0, 1.0, 1.0, 1.0, 1.0, 1.0, 1.0, 1.0, 1.0, 1.0, 1.0, 1.0, 1.0, 1.0, 1.0, 1.0, 1.0, 1.0, 1.0, 1.0, 1.0, 1.0, 1.0, 1.0, 1.0, 1.0, 1.0, 1.0, 1.0, 1.0, 1.0, 1.0, 1.0, 1.0, 1.0, 1.0, 1.0, 1.0, 1.0, 1.0, 1.0, 1.0, 1.0, 1.0, 1.0, 1.0, 1.0, 1.0, 1.0, 1.0, 1.0, 1.0, 1.0, 1.0, 1.0, 1.0, 1.0, 1.0, 1.0, 1.0, 1.0, 1.0, 1.0, 1.0, 1.0, 1.0, 1.0, 1.0, 1.0, 1.0, 1.0, 1.0, 1.0, 1.0, 1.0, 1.0, 1.0, 1.0, 1.0, 1.0, 1.0, 1.0, 1.0, 1.0, 1.0, 1.0, 1.0, 1.0, 1.0, 1.0, 1.0, 1.0, 1.0, 1.0, 1.0, 1.0, 1.0, 1.0, 1.0, 1.0, 1.0, 1.0, 1.0, 1.0, 1.0, 1.0, 1.0, 1.0, 1.0, 1.0, 1.0, 1.0, 1.0, 1.0, 1.0, 1.0, 1.0, 1.0, 1.0, 1.0, 1.0, 1.0, 1.0, 1.0, 1.0, 1.0, 1.0, 1.0, 1.0, 1.0, 1.0, 1.0, 1.0, 1.0, 1.0, 1.0, 1.0, 1.0, 1.0, 1.0, 1.0, 1.0, 1.0, 1.0, 1.0, 1.0, 1.0, 1.0, 1.0, 1.0, 1.0, 1.0, 1.0, 1.0, 1.0, 1.0, 1.0, 1.0, 1.0, 1.0, 1.0, 1.0, 1.0, 1.0, 1.0, 1.0, 1.0, 1.0, 1.0, 1.0, 1.0, 1.0, 1.0, 1.0, 1.0, 1.0, 1.0, 1.0, 1.0, 1.0, 1.0, 1.0, 1.0, 1.0, 1.0, 1.0, 1.0, 1.0, 1.0, 1.0, 1.0, 1.0, 1.0, 1.0, 1.0, 1.0, 1.0, 1.0, 1.0, 1.0, 1.0, 1.0, 1.0, 1.0, 1.0, 1.0, 1.0, 1.0, 1.0, 1.0, 1.0, 1.0, 1.0, 1.0, 1.0, 1.0, 1.0, 1.0, 1.0, 1.0, 1.0, 1.0, 1.0, 1.0, 1.0, 1.0, 1.0, 1.0, 1.0, 1.0, 1.0, 1.0, 1.0, 1.0, 1.0, 1.0, 1.0, 1.0, 1.0, 1.0, 1.0, 1.0, 1.0, 1.0, 1.0, 1.0, 1.0, 1.0, 1.0, 1.0, 1.0, 1.0, 1.0, 1.0, 1.0, 1.0, 1.0, 1.0, 1.0, 1.0, 1.0, 1.0, 1.0, 1.0, 1.0, 1.0, 1.0, 1.0, 1.0, 1.0, 1.0, 1.0, 1.0, 1.0, 1.0, 1.0, 1.0, 1.0, 1.0, 1.0, 1.0, 1.0, 1.0, 1.0, 1.0, 1.0, 1.0, 1.0, 1.0, 1.0, 1.0, 1.0, 1.0, 1.0, 1.0, 1.0, 1.0, 1.0, 1.0, 1.0, 1.0, 1.0, 1.0, 1.0, 1.0, 1.0, 1.0, 1.0, 1.0, 1.0, 1.0, 1.0, 1.0, 1.0, 1.0, 1.0, 1.0, 1.0, 1.0, 1.0, 1.0, 1.0, 1.0, 1.0, 1.0, 1.0, 1.0, 1.0, 1.0, 1.0, 1.0, 1.0, 1.0, 1.0, 1.0, 1.0, 1.0, 1.0, 1.0, 1.0, 1.0, 1.0, 1.0, 1.0, 1.0, 1.0, 1.0, 1.0, 1.0, 1.0, 1.0, 1.0, 1.0, 1.0, 1.0, 1.0, 1.0, 1.0, 1.0, 1.0, 1.0, 1.0, 1.0, 1.0, 1.0, 1.0, 1.0, 1.0, 1.0, 1.0, 1.0, 1.0, 1.0, 1.0, 1.0, 1.0, 1.0, 1.0, 1.0, 1.0, 1.0, 1.0, 1.0, 1.0, 1.0, 1.0, 1.0, 1.0, 1.0, 1.0, 1.0, 1.0, 1.0, 1.0, 1.0, 1.0, 1.0, 1.0, 1.0, 1.0, 1.0, 1.0, 1.0, 1.0, 1.0, 1.0, 1.0, 1.0, 1.0, 1.0, 1.0, 1.0, 1.0, 1.0, 1.0, 1.0, 1.0, 1.0, 1.0, 1.0, 1.0, 1.0, 1.0, 1.0, 1.0, 1.0, 1.0, 1.0, 1.0, 1.0, 1.0, 1.0, 1.0, 1.0, 1.0, 1.0, 1.0, 1.0, 1.0, 1.0, 1.0, 1.0, 1.0, 1.0, 1.0, 1.0, 1.0, 1.0, 1.0, 1.0, 1.0, 1.0, 1.0, 1.0, 1.0, 1.0, 1.0, 1.0, 1.0, 1.0, 1.0, 1.0, 1.0, 1.0, 1.0, 1.0, 1.0, 1.0, 1.0, 1.0, 1.0, 1.0, 1.0, 1.0, 1.0, 1.0, 1.0, 1.0, 1.0, 1.0, 1.0, 1.0, 1.0, 1.0, 1.0, 1.0, 1.0, 1.0, 1.0, 1.0, 1.0, 1.0, 1.0, 1.0, 1.0, 1.0, 1.0, 1.0, 1.0, 1.0, 1.0, 1.0, 1.0, 1.0, 1.0, 1.0, 1.0, 1.0, 1.0, 1.0, 1.0, 1.0, 1.0, 1.0, 1.0, 1.0, 1.0, 1.0, 1.0, 1.0, 1.0, 1.0, 1.0, 1.0, 1.0, 1.0, 1.0, 1.0, 1.0, 1.0, 1.0, 1.0, 1.0, 1.0, 1.0, 1.0, 1.0, 1.0, 1.0, 1.0, 1.0, 1.0, 1.0, 1.0, 1.0, 1.0, 1.0, 1.0, 1.0, 1.0, 1.0, 1.0, 1.0, 1.0, 1.0, 1.0, 1.0, 1.0, 1.0, 1.0, 1.0, 1.0, 1.0, 1.0, 1.0, 1.0, 1.0, 1.0, 1.0, 1.0, 1.0, 1.0, 1.0, 1.0, 1.0, 1.0, 1.0, 1.0, 1.0, 1.0, 1.0, 1.0, 1.0, 1.0, 1.0])
me_minicrane.materials.append(mat_orange)
me_minicrane.use_remesh_preserve_volume = False
me_minicrane.use_remesh_preserve_attributes = False
me_minicrane.use_mirror_vertex_groups = False
me_minicrane.update()

# ---- objects
ob_lamp_002 = bpy.data.objects.new('Lamp.002', light_lamp_002)
ob_lamp_001 = bpy.data.objects.new('Lamp.001', light_lamp_001)
ob_lamp = bpy.data.objects.new('Lamp', light_lamp)
ob_camera = bpy.data.objects.new('Camera', cam_camera)
ob_minicrane = bpy.data.objects.new('minicrane', me_minicrane)

# ---- transforms, parenting, visibility, modifiers, constraints
ob_lamp_002.location = (3.011, 16.9, 5.876)
ob_lamp_002.rotation_euler = (1.119, -0.3778, 2.149)
ob_lamp_002.lock_rotations_4d = False
ob_lamp_002.empty_display_type = 'ARROWS'
ob_lamp_002.color = (0.0, 0.0, 0.0, 1.0)
ob_lamp_002.lineart.crease_threshold = 0.0
ob_lamp_001.location = (9.795, -8.521, 10.44)
ob_lamp_001.rotation_euler = (1.119, -0.3778, 2.149)
ob_lamp_001.lock_rotations_4d = False
ob_lamp_001.empty_display_type = 'ARROWS'
ob_lamp_001.color = (0.0, 0.0, 0.0, 1.0)
ob_lamp_001.lineart.crease_threshold = 0.0
ob_lamp.location = (-17.26, 7.481, 15.73)
ob_lamp.rotation_euler = (1.119, -0.3778, 2.149)
ob_lamp.lock_rotations_4d = False
ob_lamp.empty_display_type = 'ARROWS'
ob_lamp.color = (0.0, 0.0, 0.0, 1.0)
ob_lamp.lineart.crease_threshold = 0.0
ob_camera.location = (-19.87, 24.2, 17.43)
ob_camera.rotation_euler = (1.176, -0.02394, -2.475)
ob_camera.lock_rotations_4d = False
ob_camera.empty_display_type = 'ARROWS'
ob_camera.color = (0.0, 0.0, 0.0, 1.0)
ob_camera.lineart.crease_threshold = 0.0
ob_minicrane.location = (0.0, 0.0, 0.0)
ob_minicrane.rotation_euler = (1.571, -0.0, -0.0)
ob_minicrane.lock_rotations_4d = False
ob_minicrane.empty_display_type = 'ARROWS'
ob_minicrane.color = (0.0, 0.0, 0.0, 1.0)
ob_minicrane.lineart.crease_threshold = 0.0

# ---- collection membership
col_collection_1.objects.link(ob_lamp_002)
col_collection_1.objects.link(ob_lamp_001)
col_collection_1.objects.link(ob_lamp)
col_collection_1.objects.link(ob_camera)
col_collection_1.objects.link(ob_minicrane)

# ---- scene / render settings (as saved in the file)
scene.camera = ob_camera
scene.frame_start = 1; scene.frame_end = 250; scene.frame_set(1)
scene.render.engine = 'BLENDER_EEVEE_NEXT'
scene.render.image_settings.file_format = 'JPEG'
scene.render.image_settings.color_mode = 'RGB'
scene.render.image_settings.compression = 90
scene.render.resolution_x = 800
scene.render.resolution_y = 600
scene.render.pixel_aspect_x = 100.0
scene.render.pixel_aspect_y = 100.0
scene.render.fps = 25
scene.render.dither_intensity = 0.0
scene.render.film_transparent = True
scene.render.use_compositing = False
scene.render.use_sequencer = False
scene.render.bake_bias = 0.0
scene.render.use_stamp_time = False
scene.render.use_stamp_date = False
scene.render.use_stamp_frame = False
scene.render.use_stamp_camera = False
scene.render.use_stamp_scene = False
scene.render.use_stamp_filename = False
scene.render.use_stamp_render_time = False
scene.render.stamp_font_size = 0
scene.cycles.use_denoising = False
scene.cycles.samples = 10
scene.cycles.sampling_pattern = 'TABULATED_SOBOL'
scene.cycles.light_sampling_threshold = 0.0
scene.cycles.use_adaptive_sampling = False
scene.cycles.use_light_tree = False
scene.cycles.blur_glossy = 0.0
scene.cycles.volume_bounces = 1
scene.cycles.pixel_filter_type = 'GAUSSIAN'
scene.cycles.sample_clamp_indirect = 0.0
scene.view_settings.view_transform = 'Raw'
bpy.context.view_layer.update()
